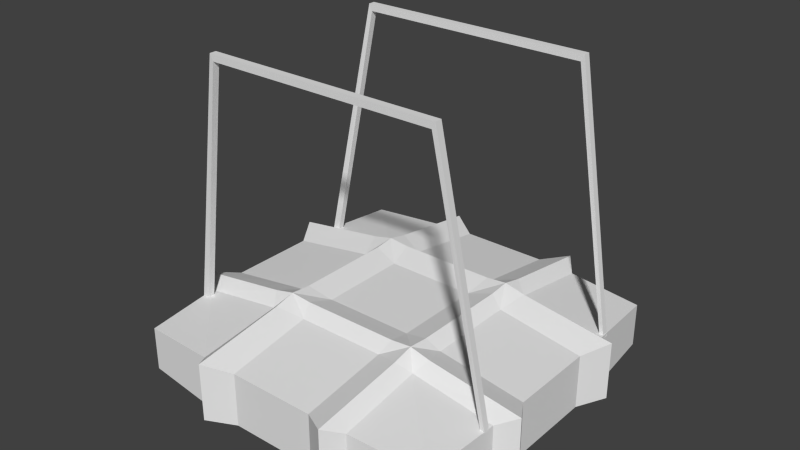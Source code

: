 # Source: Big_toolbox_raft.blend  (saved by Blender 2.70.0; exported with 4.5.12 LTS)
import bpy
from mathutils import Matrix  # noqa: F401  (used for matrix-valued properties, if any)

bpy.ops.wm.read_factory_settings(use_empty=True)
scene = bpy.context.scene
scene.name = 'Scene'

# ---- collections
col_collection_1 = bpy.data.collections.new('Collection 1'); scene.collection.children.link(col_collection_1)

# ---- world
world_world = bpy.data.worlds.new('World'); scene.world = world_world
world_world.color = (0.05088, 0.05088, 0.05088)
world_world.use_sun_shadow = False
world_world.sun_shadow_jitter_overblur = 0.0
world_world.cycles.sampling_method = 'MANUAL'
world_world.cycles.sample_map_resolution = 256

# ---- meshes
me_cube_000 = bpy.data.meshes.new('Cube.000')
me_cube_000.from_pydata([(-0.7916, 0.4394, 0.3297), (-0.7916, 0.4703, 0.3297), (0.8097, 0.4703, 0.3277), (0.8097, 0.4394, 0.3277), (-0.8301, 0.4394, 0.3272), (-0.8301, 0.4703, 0.3272), (0.8301, 0.4703, 0.3272), (0.8301, 0.4394, 0.3272), (-0.5904, 0.5146, 1.604), (0.5955, 0.5146, 1.604), (0.5788, 0.5146, 1.57), (-0.5737, 0.5146, 1.57), (0.5955, 0.4808, 1.604), (-0.5904, 0.4808, 1.604), (-0.5737, 0.4808, 1.57), (0.5788, 0.4808, 1.57), (-0.7916, -0.4742, 0.3383), (-0.7916, -0.4433, 0.3383), (0.8097, -0.4433, 0.3363), (0.8097, -0.4742, 0.3363), (-0.8301, -0.4742, 0.3358), (-0.8301, -0.4433, 0.3358), (0.8301, -0.4433, 0.3358), (0.8301, -0.4742, 0.3358), (-0.5904, -0.4851, 1.613), (0.5955, -0.4851, 1.613), (0.5788, -0.4851, 1.58), (-0.5737, -0.4851, 1.58), (0.5955, -0.5189, 1.613), (-0.5904, -0.5189, 1.613), (-0.5737, -0.5189, 1.58), (0.5788, -0.5189, 1.58)], [], [(4, 5, 1, 0), (9, 6, 2, 10), (6, 7, 3, 2), (13, 4, 0, 14), (15, 10, 2, 3), (13, 8, 5, 4), (5, 8, 11, 1), (8, 9, 10, 11), (7, 12, 15, 3), (12, 13, 14, 15), (0, 1, 11, 14), (14, 11, 10, 15), (7, 6, 9, 12), (12, 9, 8, 13), (20, 21, 17, 16), (25, 22, 18, 26), (22, 23, 19, 18), (29, 20, 16, 30), (31, 26, 18, 19), (29, 24, 21, 20), (21, 24, 27, 17), (24, 25, 26, 27), (23, 28, 31, 19), (28, 29, 30, 31), (16, 17, 27, 30), (30, 27, 26, 31), (23, 22, 25, 28), (28, 25, 24, 29)])
_uv = me_cube_000.uv_layers.new(name='UVMap')
_uv.uv.foreach_set('vector', [0.03175, 0.04104, 0.0304, 0.05315, 0.01525, 0.05146, 0.01661, 0.03934, 0.7275, 0.1338, 0.9849, 0.1688, 0.9811, 0.1728, 0.7268, 0.1424, 0.9849, 0.1688, 0.9865, 0.1575, 0.9939, 0.1585, 0.9923, 0.1698, 0.3081, 0.07269, 0.03175, 0.04104, 0.04241, 0.03018, 0.3088, 0.06331, 0.7258, 0.1511, 0.7268, 0.1424, 0.9811, 0.1728, 0.98, 0.1812, 0.3081, 0.07269, 0.3068, 0.08295, 0.0304, 0.05315, 0.03175, 0.04104, 0.0304, 0.05315, 0.3068, 0.08295, 0.3051, 0.09315, 0.03836, 0.06606, 0.3068, 0.08295, 0.7275, 0.1338, 0.7268, 0.1424, 0.3051, 0.09315, 0.9865, 0.1575, 0.7288, 0.1239, 0.7305, 0.1139, 0.9835, 0.1519, 0.7288, 0.1239, 0.3081, 0.07269, 0.3088, 0.06331, 0.7305, 0.1139, 0.03734, 0.07631, 0.03836, 0.06606, 0.3051, 0.09315, 0.3041, 0.1028, 0.3041, 0.1028, 0.3051, 0.09315, 0.7268, 0.1424, 0.7258, 0.1511, 0.9865, 0.1575, 0.9849, 0.1688, 0.7275, 0.1338, 0.7288, 0.1239, 0.7288, 0.1239, 0.7275, 0.1338, 0.3068, 0.08295, 0.3081, 0.07269, 0.01314, 0.9467, 0.01188, 0.9383, 0.02241, 0.9367, 0.02367, 0.9451, 0.699, 0.8549, 0.9701, 0.8061, 0.9672, 0.8123, 0.701, 0.8642, 0.9687, 0.7789, 0.9704, 0.789, 0.9637, 0.7902, 0.962, 0.78, 0.2777, 0.9156, 0.01659, 0.9579, 0.02367, 0.9451, 0.2759, 0.9072, 0.6959, 0.8344, 0.6942, 0.8248, 0.962, 0.78, 0.9637, 0.7902, 0.2777, 0.9156, 0.2794, 0.9256, 0.0184, 0.9693, 0.01659, 0.9579, 0.0184, 0.9693, 0.2794, 0.9256, 0.2806, 0.9357, 0.02892, 0.9791, 0.2794, 0.9256, 0.699, 0.8549, 0.701, 0.8642, 0.2806, 0.9357, 0.9679, 0.7943, 0.6972, 0.8448, 0.6959, 0.8344, 0.9637, 0.7902, 0.6972, 0.8448, 0.2777, 0.9156, 0.2759, 0.9072, 0.6959, 0.8344, 0.02367, 0.9451, 0.02241, 0.9367, 0.2745, 0.8985, 0.2759, 0.9072, 0.2759, 0.9072, 0.2745, 0.8985, 0.6942, 0.8248, 0.6959, 0.8344, 0.9679, 0.7943, 0.9701, 0.8061, 0.699, 0.8549, 0.6972, 0.8448, 0.6972, 0.8448, 0.699, 0.8549, 0.2794, 0.9256, 0.2777, 0.9156])
me_cube_000.use_remesh_preserve_volume = False
me_cube_000.use_remesh_preserve_attributes = False
me_cube_000.use_mirror_vertex_groups = False
me_cube_000.update()
me_cube_001 = bpy.data.meshes.new('Cube.001')
me_cube_001.from_pydata([(-0.8009, -0.8009, 0.1042), (-0.8009, 0.8009, 0.1042), (0.8009, 0.8009, 0.1042), (0.8009, -0.8009, 0.1042), (-0.8009, -0.8009, 0.324), (-0.8009, 0.8009, 0.324), (0.8009, 0.8009, 0.324), (0.8009, -0.8009, 0.324), (0.2449, -0.3484, 0.4697), (0.4525, -0.3492, 0.4548), (0.4525, -0.3492, 0.0199), (0.2449, -0.3484, 0.005013), (-0.2194, 0.8403, 0.3498), (-0.4179, 0.8322, 0.3445), (-0.4179, 0.8322, 0.08359), (-0.2194, 0.8403, 0.07831), (-0.4179, -0.8322, 0.3445), (-0.2194, -0.8403, 0.3498), (-0.2194, -0.8403, 0.07831), (-0.4179, -0.8322, 0.08359), (-0.4525, -0.3492, 0.4548), (-0.2449, -0.3484, 0.4697), (-0.2449, -0.3484, 0.005013), (-0.4525, -0.3492, 0.0199), (0.4179, 0.8322, 0.3445), (0.2194, 0.8403, 0.3498), (0.2194, 0.8403, 0.07831), (0.4179, 0.8322, 0.08359), (0.2194, -0.8403, 0.3498), (0.4179, -0.8322, 0.3445), (0.4179, -0.8322, 0.08359), (0.2194, -0.8403, 0.07831), (0.9199, -0.3505, 0.09091), (0.9199, -0.3505, 0.3838), (-0.9199, -0.3505, 0.09091), (-0.9199, -0.3505, 0.3838), (-0.8322, 0.4179, 0.3445), (-0.8403, 0.2194, 0.3498), (-0.8403, 0.2194, 0.07831), (-0.8322, 0.4179, 0.08359), (0.8403, 0.2194, 0.3498), (0.8322, 0.4179, 0.3445), (0.8322, 0.4179, 0.08359), (0.8403, 0.2194, 0.07831), (-0.412, 0.4125, 0.02292), (-0.4107, 0.2223, 0.009879), (-0.2229, 0.2229, -0.004113), (-0.2223, 0.4105, 0.009834), (-0.2223, 0.4105, 0.4183), (-0.2229, 0.2229, 0.4322), (-0.4107, 0.2223, 0.4182), (-0.412, 0.4125, 0.4052), (0.2223, 0.4105, 0.009834), (0.2229, 0.2229, -0.004113), (0.4107, 0.2223, 0.009879), (0.412, 0.4125, 0.02292), (0.412, 0.4125, 0.4052), (0.4107, 0.2223, 0.4182), (0.2229, 0.2229, 0.4322), (0.2223, 0.4105, 0.4183), (-0.8403, -0.2194, 0.3498), (-0.8322, -0.4179, 0.3445), (-0.8322, -0.4179, 0.08359), (-0.8403, -0.2194, 0.07831), (0.8322, -0.4179, 0.3445), (0.8403, -0.2194, 0.3498), (0.8403, -0.2194, 0.07831), (0.8322, -0.4179, 0.08359), (-0.2223, -0.4105, 0.009834), (-0.2229, -0.2229, -0.004113), (-0.4107, -0.2223, 0.009879), (-0.412, -0.4125, 0.02292), (-0.412, -0.4125, 0.4052), (-0.4107, -0.2223, 0.4182), (-0.2229, -0.2229, 0.4322), (-0.2223, -0.4105, 0.4183), (0.412, -0.4125, 0.02292), (0.4107, -0.2223, 0.009879), (0.2229, -0.2229, -0.004113), (0.2223, -0.4105, 0.009834), (0.2223, -0.4105, 0.4183), (0.2229, -0.2229, 0.4322), (0.4107, -0.2223, 0.4182), (0.412, -0.4125, 0.4052), (-0.9199, 0.3505, 0.3838), (-0.9199, 0.3505, 0.09091), (0.9199, 0.3505, 0.3838), (0.9199, 0.3505, 0.09091), (-0.2449, 0.3484, 0.005013), (-0.4525, 0.3492, 0.0199), (-0.4525, 0.3492, 0.4548), (-0.2449, 0.3484, 0.4697), (0.4525, 0.3492, 0.0199), (0.2449, 0.3484, 0.005013), (0.2449, 0.3484, 0.4697), (0.4525, 0.3492, 0.4548), (0.3505, 0.9199, 0.3838), (0.3505, 0.9199, 0.09091), (0.3505, -0.9199, 0.3838), (0.3505, -0.9199, 0.09091), (0.3487, -0.3488, 0.4796), (0.3485, 0.2449, 0.005037), (0.3489, 0.4526, 0.01988), (0.3485, 0.2449, 0.4696), (0.3489, 0.4526, 0.4548), (0.3487, -0.3488, 0.01246), (0.3485, -0.2449, 0.005037), (0.3489, -0.4526, 0.01988), (0.3485, -0.2449, 0.4696), (0.3489, -0.4526, 0.4548), (0.3487, 0.3488, 0.01246), (0.3487, 0.3488, 0.4796), (-0.3505, 0.9199, 0.3838), (-0.3505, 0.9199, 0.09091), (-0.3505, -0.9199, 0.3838), (-0.3505, -0.9199, 0.09091), (-0.3487, -0.3488, 0.4796), (-0.3487, -0.3488, 0.01246), (-0.3485, 0.2449, 0.005037), (-0.3489, 0.4526, 0.01988), (-0.3485, 0.2449, 0.4696), (-0.3489, 0.4526, 0.4548), (-0.3485, -0.2449, 0.005037), (-0.3489, -0.4526, 0.01988), (-0.3485, -0.2449, 0.4696), (-0.3489, -0.4526, 0.4548), (-0.3487, 0.3488, 0.01246), (-0.3487, 0.3488, 0.4796)], [], [(60, 37, 38, 63), (12, 25, 26, 15), (40, 65, 66, 43), (28, 17, 18, 31), (124, 120, 50, 73), (7, 64, 83, 29), (123, 115, 19, 71), (5, 13, 14, 1), (81, 58, 49, 74), (4, 61, 62, 0), (16, 4, 0, 19), (64, 7, 3, 67), (107, 99, 31, 79), (65, 40, 57, 82), (73, 50, 37, 60), (51, 13, 5, 36), (30, 76, 67, 3), (6, 41, 42, 2), (69, 46, 53, 78), (122, 118, 46, 69), (63, 38, 45, 70), (125, 114, 17, 75), (55, 27, 2, 42), (41, 6, 24, 56), (7, 29, 30, 3), (59, 25, 12, 48), (77, 54, 43, 66), (0, 62, 71, 19), (112, 113, 14, 13), (114, 115, 18, 17), (18, 68, 79, 31), (28, 80, 75, 17), (47, 15, 26, 52), (119, 113, 15, 47), (106, 101, 54, 77), (121, 112, 13, 51), (39, 1, 14, 44), (96, 97, 26, 25), (98, 99, 30, 29), (108, 103, 58, 81), (60, 63, 34, 35), (109, 98, 29, 83), (102, 97, 27, 55), (104, 96, 25, 59), (24, 6, 2, 27), (84, 85, 38, 37), (86, 87, 42, 41), (126, 89, 44, 119), (84, 90, 51, 36), (89, 85, 39, 44), (110, 93, 52, 102), (95, 86, 41, 56), (91, 94, 59, 48), (87, 92, 55, 42), (93, 88, 47, 52), (36, 5, 1, 39), (35, 34, 62, 61), (33, 32, 66, 65), (117, 22, 68, 123), (20, 35, 61, 72), (34, 23, 71, 62), (105, 10, 76, 107), (33, 9, 83, 64), (8, 21, 75, 80), (10, 32, 67, 76), (22, 11, 79, 68), (16, 72, 61, 4), (64, 67, 32, 33), (122, 69, 22, 117), (73, 60, 35, 20), (63, 70, 23, 34), (106, 77, 10, 105), (65, 82, 9, 33), (81, 74, 21, 8), (77, 66, 32, 10), (69, 78, 11, 22), (36, 39, 85, 84), (40, 43, 87, 86), (118, 45, 89, 126), (37, 50, 90, 84), (45, 38, 85, 89), (101, 53, 93, 110), (57, 40, 86, 95), (49, 58, 94, 91), (43, 54, 92, 87), (53, 46, 88, 93), (76, 30, 99, 107), (78, 53, 101, 106), (24, 27, 97, 96), (28, 31, 99, 98), (82, 57, 103, 108), (80, 28, 98, 109), (52, 26, 97, 102), (56, 24, 96, 104), (92, 110, 102, 55), (11, 105, 107, 79), (8, 100, 81), (78, 106, 105, 11), (81, 100, 108), (54, 101, 110, 92), (82, 108, 100), (74, 49, 120, 124), (68, 18, 115, 123), (70, 45, 118, 122), (72, 16, 114, 125), (12, 15, 113, 112), (16, 19, 115, 114), (44, 14, 113, 119), (48, 12, 112, 121), (88, 126, 119, 47), (100, 9, 82), (23, 117, 123, 71), (100, 83, 9), (70, 122, 117, 23), (109, 83, 100), (46, 118, 126, 88), (109, 100, 80), (8, 80, 100), (73, 116, 124), (74, 124, 116), (116, 21, 74), (116, 75, 21), (125, 75, 116), (125, 116, 72), (20, 72, 116), (20, 116, 73), (49, 127, 120), (91, 127, 49), (91, 48, 127), (121, 127, 48), (121, 51, 127), (90, 127, 51), (90, 50, 127), (50, 120, 127), (104, 59, 111), (104, 111, 56), (95, 56, 111), (95, 111, 57), (57, 111, 103), (58, 103, 111), (94, 111, 59), (94, 58, 111)])
_uv = me_cube_001.uv_layers.new(name='UVMap')
_uv.uv.foreach_set('vector', [0.4879, 0.4281, 0.4878, 0.5211, 0.4306, 0.5226, 0.4303, 0.4229, 0.636, 0.6988, 0.7486, 0.7073, 0.7476, 0.7781, 0.6246, 0.768, 0.9294, 0.5383, 0.9292, 0.425, 0.9999, 0.4217, 0.9999, 0.5447, 0.7548, 0.2527, 0.6425, 0.2544, 0.6364, 0.1844, 0.7591, 0.1826, 0.6143, 0.4164, 0.613, 0.5373, 0.594, 0.5303, 0.5951, 0.4229, 0.9139, 0.2642, 0.9244, 0.3671, 0.8125, 0.368, 0.8122, 0.2571, 0.3147, 0.3617, 0.3212, 0.2464, 0.3367, 0.2687, 0.3295, 0.3721, 0.4796, 0.6684, 0.5799, 0.6885, 0.5613, 0.752, 0.4656, 0.7204, 0.7586, 0.4222, 0.757, 0.5358, 0.6452, 0.5323, 0.6468, 0.4224, 0.4834, 0.2805, 0.4889, 0.3749, 0.4318, 0.3784, 0.4316, 0.2822, 0.5857, 0.2623, 0.4834, 0.2805, 0.4715, 0.2228, 0.5714, 0.1965, 0.9244, 0.3671, 0.9139, 0.2642, 0.9717, 0.2562, 0.9912, 0.3566, 0.1446, 0.3575, 0.146, 0.2405, 0.1783, 0.261, 0.1755, 0.3686, 0.9292, 0.425, 0.9294, 0.5383, 0.811, 0.5366, 0.8123, 0.4227, 0.5951, 0.4229, 0.594, 0.5303, 0.4878, 0.5211, 0.4879, 0.4281, 0.5909, 0.5818, 0.5799, 0.6885, 0.4796, 0.6684, 0.4867, 0.5741, 0.1289, 0.2621, 0.1288, 0.367, 0.02375, 0.3635, 0.03314, 0.2681, 0.9114, 0.6989, 0.9227, 0.5961, 0.9885, 0.6099, 0.9648, 0.7086, 0.2826, 0.4162, 0.2816, 0.5243, 0.1735, 0.5236, 0.1747, 0.4145, 0.3128, 0.4114, 0.3118, 0.5298, 0.2816, 0.5243, 0.2826, 0.4162, 0.4303, 0.4229, 0.4306, 0.5226, 0.3268, 0.5244, 0.3276, 0.4171, 0.6127, 0.3634, 0.6085, 0.2532, 0.6425, 0.2544, 0.6464, 0.3698, 0.1266, 0.5701, 0.1244, 0.6746, 0.02924, 0.6666, 0.02186, 0.5714, 0.9227, 0.5961, 0.9114, 0.6989, 0.8068, 0.7051, 0.8099, 0.5918, 0.9139, 0.2642, 0.8122, 0.2571, 0.8235, 0.1917, 0.9213, 0.2114, 0.755, 0.5894, 0.7486, 0.7073, 0.636, 0.6988, 0.6433, 0.5847, 0.1286, 0.414, 0.1274, 0.5232, 0.02008, 0.5222, 0.02104, 0.4128, 0.4316, 0.2822, 0.4318, 0.3784, 0.3295, 0.3721, 0.3367, 0.2687, 0.6017, 0.6983, 0.5864, 0.7581, 0.5613, 0.752, 0.5799, 0.6885, 0.6085, 0.2532, 0.597, 0.1919, 0.6364, 0.1844, 0.6425, 0.2544, 0.2878, 0.2647, 0.2836, 0.3708, 0.1755, 0.3686, 0.1783, 0.261, 0.7548, 0.2527, 0.7583, 0.3689, 0.6464, 0.3698, 0.6425, 0.2544, 0.2815, 0.5697, 0.2828, 0.6763, 0.1736, 0.6767, 0.1733, 0.5695, 0.3123, 0.5796, 0.3158, 0.6955, 0.2828, 0.6763, 0.2815, 0.5697, 0.144, 0.4087, 0.1427, 0.5288, 0.1274, 0.5232, 0.1286, 0.414, 0.6097, 0.59, 0.6017, 0.6983, 0.5799, 0.6885, 0.5909, 0.5818, 0.4299, 0.567, 0.4275, 0.6629, 0.3318, 0.6733, 0.3274, 0.5697, 0.7827, 0.7119, 0.7878, 0.7747, 0.7476, 0.7781, 0.7486, 0.7073, 0.7891, 0.2496, 0.798, 0.1885, 0.8235, 0.1917, 0.8122, 0.2571, 0.7919, 0.4159, 0.7906, 0.5429, 0.757, 0.5358, 0.7586, 0.4222, 0.4879, 0.4281, 0.4303, 0.4229, 0.4421, 0.3959, 0.4837, 0.3973, 0.7922, 0.3611, 0.7891, 0.2496, 0.8122, 0.2571, 0.8125, 0.368, 0.1422, 0.5799, 0.141, 0.6964, 0.1244, 0.6746, 0.1266, 0.5701, 0.7892, 0.5982, 0.7827, 0.7119, 0.7486, 0.7073, 0.755, 0.5894, 0.8068, 0.7051, 0.9114, 0.6989, 0.9168, 0.758, 0.814, 0.773, 0.4823, 0.5514, 0.441, 0.5502, 0.4306, 0.5226, 0.4878, 0.5211, 0.9312, 0.573, 0.9927, 0.5841, 0.9885, 0.6099, 0.9227, 0.5961, 0.312, 0.5547, 0.3366, 0.5548, 0.3274, 0.5697, 0.3123, 0.5796, 0.4823, 0.5514, 0.5854, 0.5623, 0.5909, 0.5818, 0.4867, 0.5741, 0.3366, 0.5548, 0.441, 0.5502, 0.4299, 0.567, 0.3274, 0.5697, 0.1424, 0.5543, 0.1679, 0.5543, 0.1733, 0.5695, 0.1422, 0.5799, 0.8178, 0.5715, 0.9312, 0.573, 0.9227, 0.5961, 0.8099, 0.5918, 0.6378, 0.5648, 0.7624, 0.5693, 0.755, 0.5894, 0.6433, 0.5847, 0.000113, 0.5547, 0.1168, 0.5543, 0.1266, 0.5701, 0.02186, 0.5714, 0.1679, 0.5543, 0.2869, 0.5546, 0.2815, 0.5697, 0.1733, 0.5695, 0.4867, 0.5741, 0.4796, 0.6684, 0.4275, 0.6629, 0.4299, 0.567, 0.4837, 0.3973, 0.4421, 0.3959, 0.4318, 0.3784, 0.4889, 0.3749, 0.9322, 0.3906, 0.9942, 0.3824, 0.9999, 0.4217, 0.9292, 0.425, 0.3136, 0.3866, 0.2886, 0.386, 0.2836, 0.3708, 0.3147, 0.3617, 0.5873, 0.3904, 0.4837, 0.3973, 0.4889, 0.3749, 0.5935, 0.3709, 0.4421, 0.3959, 0.3382, 0.3872, 0.3295, 0.3721, 0.4318, 0.3784, 0.1442, 0.3831, 0.1186, 0.3825, 0.1288, 0.367, 0.1446, 0.3575, 0.9322, 0.3906, 0.8196, 0.3883, 0.8125, 0.368, 0.9244, 0.3671, 0.7649, 0.3887, 0.6403, 0.3899, 0.6464, 0.3698, 0.7583, 0.3689, 0.1186, 0.3825, 0.001648, 0.3798, 0.02375, 0.3635, 0.1288, 0.367, 0.2886, 0.386, 0.1698, 0.3837, 0.1755, 0.3686, 0.2836, 0.3708, 0.5857, 0.2623, 0.5935, 0.3709, 0.4889, 0.3749, 0.4834, 0.2805, 0.9244, 0.3671, 0.9912, 0.3566, 0.9942, 0.3824, 0.9322, 0.3906, 0.3128, 0.4114, 0.2826, 0.4162, 0.2886, 0.386, 0.3136, 0.3866, 0.5951, 0.4229, 0.4879, 0.4281, 0.4837, 0.3973, 0.5873, 0.3904, 0.4303, 0.4229, 0.3276, 0.4171, 0.3382, 0.3872, 0.4421, 0.3959, 0.144, 0.4087, 0.1286, 0.414, 0.1186, 0.3825, 0.1442, 0.3831, 0.9292, 0.425, 0.8123, 0.4227, 0.8196, 0.3883, 0.9322, 0.3906, 0.7586, 0.4222, 0.6468, 0.4224, 0.6403, 0.3899, 0.7649, 0.3887, 0.1286, 0.414, 0.02104, 0.4128, 0.001648, 0.3798, 0.1186, 0.3825, 0.2826, 0.4162, 0.1747, 0.4145, 0.1698, 0.3837, 0.2886, 0.386, 0.4867, 0.5741, 0.4299, 0.567, 0.441, 0.5502, 0.4823, 0.5514, 0.9294, 0.5383, 0.9999, 0.5447, 0.9927, 0.5841, 0.9312, 0.573, 0.3118, 0.5298, 0.3268, 0.5244, 0.3366, 0.5548, 0.312, 0.5547, 0.4878, 0.5211, 0.594, 0.5303, 0.5854, 0.5623, 0.4823, 0.5514, 0.3268, 0.5244, 0.4306, 0.5226, 0.441, 0.5502, 0.3366, 0.5548, 0.1427, 0.5288, 0.1735, 0.5236, 0.1679, 0.5543, 0.1424, 0.5543, 0.811, 0.5366, 0.9294, 0.5383, 0.9312, 0.573, 0.8178, 0.5715, 0.6452, 0.5323, 0.757, 0.5358, 0.7624, 0.5693, 0.6378, 0.5648, 0.02008, 0.5222, 0.1274, 0.5232, 0.1168, 0.5543, 0.000113, 0.5547, 0.1735, 0.5236, 0.2816, 0.5243, 0.2869, 0.5546, 0.1679, 0.5543, 0.1288, 0.367, 0.1289, 0.2621, 0.146, 0.2405, 0.1446, 0.3575, 0.1747, 0.4145, 0.1735, 0.5236, 0.1427, 0.5288, 0.144, 0.4087, 0.8068, 0.7051, 0.814, 0.773, 0.7878, 0.7747, 0.7827, 0.7119, 0.7548, 0.2527, 0.7591, 0.1826, 0.798, 0.1885, 0.7891, 0.2496, 0.8123, 0.4227, 0.811, 0.5366, 0.7906, 0.5429, 0.7919, 0.4159, 0.7583, 0.3689, 0.7548, 0.2527, 0.7891, 0.2496, 0.7922, 0.3611, 0.1733, 0.5695, 0.1736, 0.6767, 0.141, 0.6964, 0.1422, 0.5799, 0.8099, 0.5918, 0.8068, 0.7051, 0.7827, 0.7119, 0.7892, 0.5982, 0.1168, 0.5543, 0.1424, 0.5543, 0.1422, 0.5799, 0.1266, 0.5701, 0.1698, 0.3837, 0.1442, 0.3831, 0.1446, 0.3575, 0.1755, 0.3686, 0.7649, 0.3887, 0.7921, 0.3886, 0.7586, 0.4222, 0.1747, 0.4145, 0.144, 0.4087, 0.1442, 0.3831, 0.1698, 0.3837, 0.7586, 0.4222, 0.7921, 0.3886, 0.7919, 0.4159, 0.1274, 0.5232, 0.1427, 0.5288, 0.1424, 0.5543, 0.1168, 0.5543, 0.8123, 0.4227, 0.7919, 0.4159, 0.7921, 0.3886, 0.6468, 0.4224, 0.6452, 0.5323, 0.613, 0.5373, 0.6143, 0.4164, 0.2836, 0.3708, 0.2878, 0.2647, 0.3212, 0.2464, 0.3147, 0.3617, 0.3276, 0.4171, 0.3268, 0.5244, 0.3118, 0.5298, 0.3128, 0.4114, 0.5935, 0.3709, 0.5857, 0.2623, 0.6085, 0.2532, 0.6127, 0.3634, 0.636, 0.6988, 0.6246, 0.768, 0.5864, 0.7581, 0.6017, 0.6983, 0.5857, 0.2623, 0.5714, 0.1965, 0.597, 0.1919, 0.6085, 0.2532, 0.3274, 0.5697, 0.3318, 0.6733, 0.3158, 0.6955, 0.3123, 0.5796, 0.6433, 0.5847, 0.636, 0.6988, 0.6017, 0.6983, 0.6097, 0.59, 0.2869, 0.5546, 0.312, 0.5547, 0.3123, 0.5796, 0.2815, 0.5697, 0.7921, 0.3886, 0.8196, 0.3883, 0.8123, 0.4227, 0.3382, 0.3872, 0.3136, 0.3866, 0.3147, 0.3617, 0.3295, 0.3721, 0.7921, 0.3886, 0.8125, 0.368, 0.8196, 0.3883, 0.3276, 0.4171, 0.3128, 0.4114, 0.3136, 0.3866, 0.3382, 0.3872, 0.7922, 0.3611, 0.8125, 0.368, 0.7921, 0.3886, 0.2816, 0.5243, 0.3118, 0.5298, 0.312, 0.5547, 0.2869, 0.5546, 0.7922, 0.3611, 0.7921, 0.3886, 0.7583, 0.3689, 0.7649, 0.3887, 0.7583, 0.3689, 0.7921, 0.3886, 0.5951, 0.4229, 0.6137, 0.3901, 0.6143, 0.4164, 0.6468, 0.4224, 0.6143, 0.4164, 0.6137, 0.3901, 0.6137, 0.3901, 0.6403, 0.3899, 0.6468, 0.4224, 0.6137, 0.3901, 0.6464, 0.3698, 0.6403, 0.3899, 0.6127, 0.3634, 0.6464, 0.3698, 0.6137, 0.3901, 0.6127, 0.3634, 0.6137, 0.3901, 0.5935, 0.3709, 0.5873, 0.3904, 0.5935, 0.3709, 0.6137, 0.3901, 0.5873, 0.3904, 0.6137, 0.3901, 0.5951, 0.4229, 0.6452, 0.5323, 0.6117, 0.5636, 0.613, 0.5373, 0.6378, 0.5648, 0.6117, 0.5636, 0.6452, 0.5323, 0.6378, 0.5648, 0.6433, 0.5847, 0.6117, 0.5636, 0.6097, 0.59, 0.6117, 0.5636, 0.6433, 0.5847, 0.6097, 0.59, 0.5909, 0.5818, 0.6117, 0.5636, 0.5854, 0.5623, 0.6117, 0.5636, 0.5909, 0.5818, 0.5854, 0.5623, 0.594, 0.5303, 0.6117, 0.5636, 0.594, 0.5303, 0.613, 0.5373, 0.6117, 0.5636, 0.7892, 0.5982, 0.755, 0.5894, 0.79, 0.5704, 0.7892, 0.5982, 0.79, 0.5704, 0.8099, 0.5918, 0.8178, 0.5715, 0.8099, 0.5918, 0.79, 0.5704, 0.8178, 0.5715, 0.79, 0.5704, 0.811, 0.5366, 0.811, 0.5366, 0.79, 0.5704, 0.7906, 0.5429, 0.757, 0.5358, 0.7906, 0.5429, 0.79, 0.5704, 0.7624, 0.5693, 0.79, 0.5704, 0.755, 0.5894, 0.7624, 0.5693, 0.757, 0.5358, 0.79, 0.5704])
me_cube_001.use_remesh_preserve_volume = False
me_cube_001.use_remesh_preserve_attributes = False
me_cube_001.use_mirror_vertex_groups = False
me_cube_001.update()
me_cube_006 = bpy.data.meshes.new('Cube.006')
me_cube_006.from_pydata([], [], [])
me_cube_006.materials.append(None)
me_cube_006.update()

# ---- objects
ob_lines = bpy.data.objects.new('lines', me_cube_000)
ob_raft = bpy.data.objects.new('raft', me_cube_001)
ob_toolbox_big = bpy.data.objects.new('toolbox_big', me_cube_006)

# ---- transforms, parenting, visibility, modifiers, constraints
ob_lines.location = (0.0, 0.0, 0.0)
ob_lines.scale = (1.726, 1.726, 1.726)
ob_lines.lineart.crease_threshold = 0.0
ob_raft.location = (0.0, 0.0, 0.0)
ob_raft.scale = (1.726, 1.726, 1.726)
ob_raft.lineart.crease_threshold = 0.0
ob_toolbox_big.location = (0.0, 5.684e-14, 0.7381)
ob_toolbox_big.rotation_euler = (1.571, 0.0, 0.00333)
ob_toolbox_big.lineart.crease_threshold = 0.0
_vg = ob_toolbox_big.vertex_groups.new(name='Group')
_m = ob_toolbox_big.modifiers.new('Solidify', 'SOLIDIFY')
_m.nonmanifold_thickness_mode = 'FIXED'
_m.nonmanifold_merge_threshold = 0.0003

# ---- collection membership
col_collection_1.objects.link(ob_lines)
col_collection_1.objects.link(ob_raft)
col_collection_1.objects.link(ob_toolbox_big)

# ---- scene / render settings (as saved in the file)
scene.frame_start = 1; scene.frame_end = 250; scene.frame_set(20)
scene.render.engine = 'BLENDER_EEVEE_NEXT'
scene.render.resolution_percentage = 50
scene.render.dither_intensity = 0.0
scene.cycles.use_denoising = False
scene.cycles.samples = 10
scene.cycles.sampling_pattern = 'TABULATED_SOBOL'
scene.cycles.light_sampling_threshold = 0.0
scene.cycles.use_adaptive_sampling = False
scene.cycles.use_light_tree = False
scene.cycles.blur_glossy = 0.0
scene.cycles.volume_bounces = 1
scene.cycles.pixel_filter_type = 'GAUSSIAN'
scene.cycles.sample_clamp_indirect = 0.0
scene.view_settings.view_transform = 'Standard'
bpy.context.view_layer.update()

# ---- added for rendering (the .blend has no active camera and no usable light): camera, sun
cam_auto = bpy.data.cameras.new('AutoCamera')
cam_auto.lens = 50.0
cam_auto.sensor_width = 36.0
cam_auto.clip_end = 1000.0
ob_auto_camera = bpy.data.objects.new('AutoCamera', cam_auto)
scene.collection.objects.link(ob_auto_camera)
ob_auto_camera.location = (4.89253, -5.87104, 5.30283)
ob_auto_camera.rotation_euler = (1.09748, -7.21219e-08, 0.694738)
scene.camera = ob_auto_camera
light_auto_sun = bpy.data.lights.new('AutoSun', 'SUN')
light_auto_sun.energy = 3.0
light_auto_sun.angle = 0.0523599
ob_auto_sun = bpy.data.objects.new('AutoSun', light_auto_sun)
scene.collection.objects.link(ob_auto_sun)
ob_auto_sun.rotation_euler = (0.872665, 0.174533, 0.523599)
bpy.context.view_layer.update()
